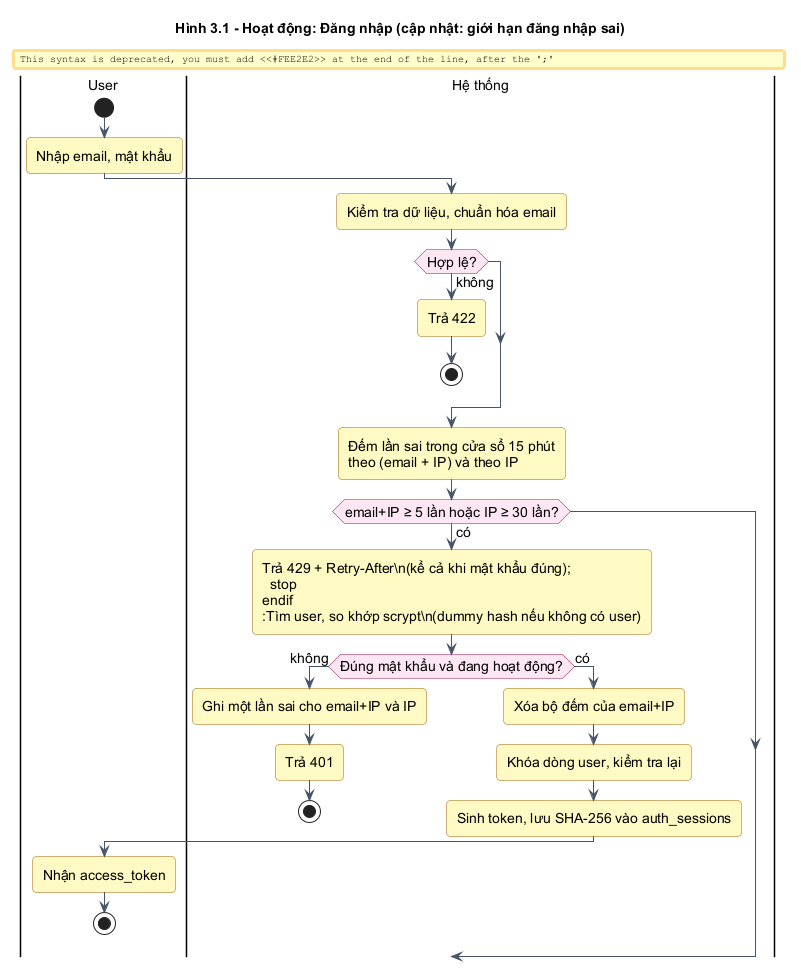

The diagram above was rendered by PlantUML. Its source (embedded in the PNG):
@startuml
!include _style.iuml
title Hình 3.1 - Hoạt động: Đăng nhập (cập nhật: giới hạn đăng nhập sai)
|User|
start
:Nhập email, mật khẩu;
|Hệ thống|
:Kiểm tra dữ liệu, chuẩn hóa email;
if (Hợp lệ?) then (không)
  :Trả 422;
  stop
endif
:Đếm lần sai trong cửa sổ 15 phút\ntheo (email + IP) và theo IP;
if (email+IP ≥ 5 lần hoặc IP ≥ 30 lần?) then (có)
  #FEE2E2:Trả 429 + Retry-After\n(kể cả khi mật khẩu đúng);
  stop
endif
:Tìm user, so khớp scrypt\n(dummy hash nếu không có user);
if (Đúng mật khẩu và đang hoạt động?) then (không)
  :Ghi một lần sai cho email+IP và IP;
  :Trả 401;
  stop
else (có)
  :Xóa bộ đếm của email+IP;
  :Khóa dòng user, kiểm tra lại;
  :Sinh token, lưu SHA-256 vào auth_sessions;
endif
|User|
:Nhận access_token;
stop
@enduml